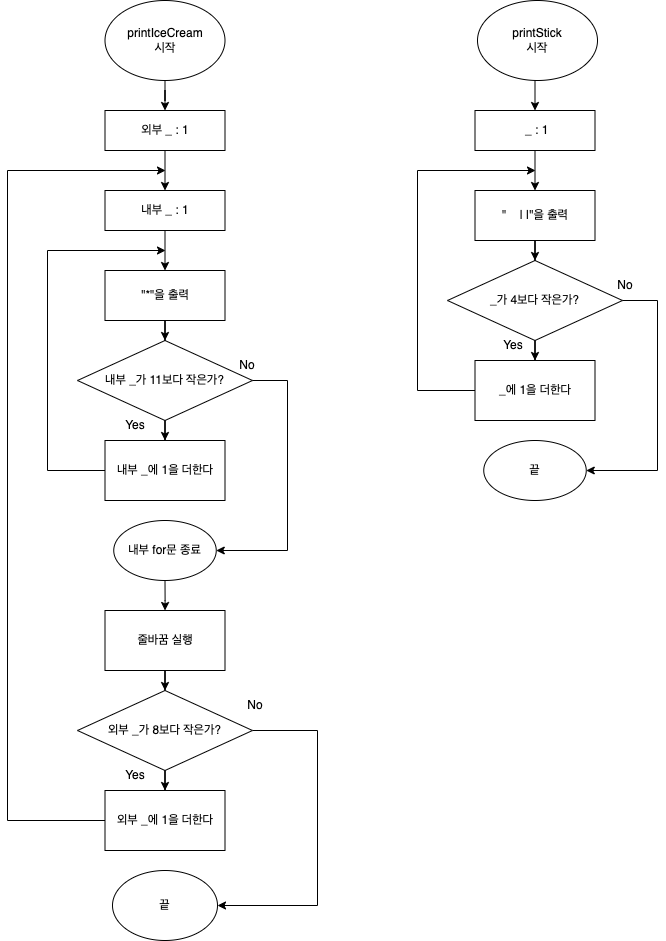

The diagram above was exported from draw.io. Its source (the exported page's mxGraphModel, read from the mxfile embedded in the PNG):
<mxGraphModel dx="1647" dy="876" grid="1" gridSize="10" guides="1" tooltips="1" connect="1" arrows="1" fold="1" page="1" pageScale="1" pageWidth="827" pageHeight="1169" background="#ffffff" math="0" shadow="0">
  <root>
    <mxCell id="0" />
    <mxCell id="1" parent="0" />
    <mxCell id="gW5P4zqGc_5P1umg8Sob-4" value="" style="edgeStyle=orthogonalEdgeStyle;rounded=0;orthogonalLoop=1;jettySize=auto;html=1;" parent="1" source="gW5P4zqGc_5P1umg8Sob-1" target="gW5P4zqGc_5P1umg8Sob-3" edge="1">
      <mxGeometry relative="1" as="geometry" />
    </mxCell>
    <mxCell id="gW5P4zqGc_5P1umg8Sob-1" value="printIceCream&lt;br&gt;시작" style="ellipse;whiteSpace=wrap;html=1;" parent="1" vertex="1">
      <mxGeometry x="186.5" y="100" width="120" height="80" as="geometry" />
    </mxCell>
    <mxCell id="gW5P4zqGc_5P1umg8Sob-2" style="edgeStyle=orthogonalEdgeStyle;rounded=0;orthogonalLoop=1;jettySize=auto;html=1;exitX=0.5;exitY=1;exitDx=0;exitDy=0;" parent="1" source="gW5P4zqGc_5P1umg8Sob-1" target="gW5P4zqGc_5P1umg8Sob-1" edge="1">
      <mxGeometry relative="1" as="geometry" />
    </mxCell>
    <mxCell id="gW5P4zqGc_5P1umg8Sob-3" value="외부 _ : 1" style="whiteSpace=wrap;html=1;" parent="1" vertex="1">
      <mxGeometry x="186.5" y="210" width="120" height="40" as="geometry" />
    </mxCell>
    <mxCell id="gW5P4zqGc_5P1umg8Sob-8" value="" style="edgeStyle=orthogonalEdgeStyle;rounded=0;orthogonalLoop=1;jettySize=auto;html=1;entryX=0.5;entryY=0;entryDx=0;entryDy=0;" parent="1" source="gW5P4zqGc_5P1umg8Sob-5" target="gW5P4zqGc_5P1umg8Sob-11" edge="1">
      <mxGeometry relative="1" as="geometry" />
    </mxCell>
    <mxCell id="gW5P4zqGc_5P1umg8Sob-5" value="내부 _ : 1" style="whiteSpace=wrap;html=1;" parent="1" vertex="1">
      <mxGeometry x="186.5" y="290" width="120" height="40" as="geometry" />
    </mxCell>
    <mxCell id="gW5P4zqGc_5P1umg8Sob-16" value="" style="edgeStyle=orthogonalEdgeStyle;rounded=0;orthogonalLoop=1;jettySize=auto;html=1;" parent="1" source="gW5P4zqGc_5P1umg8Sob-7" target="gW5P4zqGc_5P1umg8Sob-15" edge="1">
      <mxGeometry relative="1" as="geometry" />
    </mxCell>
    <mxCell id="gW5P4zqGc_5P1umg8Sob-7" value="내부 _가 11보다 작은가?" style="rhombus;whiteSpace=wrap;html=1;" parent="1" vertex="1">
      <mxGeometry x="159" y="440" width="175" height="80" as="geometry" />
    </mxCell>
    <mxCell id="gW5P4zqGc_5P1umg8Sob-12" value="" style="edgeStyle=orthogonalEdgeStyle;rounded=0;orthogonalLoop=1;jettySize=auto;html=1;" parent="1" source="gW5P4zqGc_5P1umg8Sob-11" target="gW5P4zqGc_5P1umg8Sob-7" edge="1">
      <mxGeometry relative="1" as="geometry" />
    </mxCell>
    <mxCell id="gW5P4zqGc_5P1umg8Sob-11" value="&quot;*&quot;을 출력" style="rounded=0;whiteSpace=wrap;html=1;" parent="1" vertex="1">
      <mxGeometry x="186.5" y="370" width="120" height="50" as="geometry" />
    </mxCell>
    <mxCell id="gW5P4zqGc_5P1umg8Sob-15" value="내부 _에 1을 더한다" style="whiteSpace=wrap;html=1;" parent="1" vertex="1">
      <mxGeometry x="186.5" y="540" width="120" height="60" as="geometry" />
    </mxCell>
    <mxCell id="gW5P4zqGc_5P1umg8Sob-17" value="" style="endArrow=classic;html=1;rounded=0;exitX=1;exitY=0.5;exitDx=0;exitDy=0;entryX=1;entryY=0.5;entryDx=0;entryDy=0;" parent="1" source="gW5P4zqGc_5P1umg8Sob-7" target="gW5P4zqGc_5P1umg8Sob-20" edge="1">
      <mxGeometry width="50" height="50" relative="1" as="geometry">
        <mxPoint x="339" y="460" as="sourcePoint" />
        <mxPoint x="309" y="680" as="targetPoint" />
        <Array as="points">
          <mxPoint x="369" y="480" />
          <mxPoint x="369" y="650" />
        </Array>
      </mxGeometry>
    </mxCell>
    <mxCell id="gW5P4zqGc_5P1umg8Sob-18" value="" style="endArrow=classic;html=1;rounded=0;" parent="1" source="gW5P4zqGc_5P1umg8Sob-15" edge="1">
      <mxGeometry width="50" height="50" relative="1" as="geometry">
        <mxPoint x="115.78932188134524" y="620" as="sourcePoint" />
        <mxPoint x="247" y="350" as="targetPoint" />
        <Array as="points">
          <mxPoint x="129" y="570" />
          <mxPoint x="129" y="350" />
        </Array>
      </mxGeometry>
    </mxCell>
    <mxCell id="gW5P4zqGc_5P1umg8Sob-24" value="" style="edgeStyle=orthogonalEdgeStyle;rounded=0;orthogonalLoop=1;jettySize=auto;html=1;" parent="1" source="gW5P4zqGc_5P1umg8Sob-20" target="gW5P4zqGc_5P1umg8Sob-23" edge="1">
      <mxGeometry relative="1" as="geometry" />
    </mxCell>
    <mxCell id="gW5P4zqGc_5P1umg8Sob-20" value="내부 for문 종료" style="ellipse;whiteSpace=wrap;html=1;" parent="1" vertex="1">
      <mxGeometry x="195.25" y="620" width="102.5" height="60" as="geometry" />
    </mxCell>
    <mxCell id="gW5P4zqGc_5P1umg8Sob-22" value="" style="endArrow=classic;html=1;rounded=0;exitX=0.5;exitY=1;exitDx=0;exitDy=0;entryX=0.5;entryY=0;entryDx=0;entryDy=0;" parent="1" source="gW5P4zqGc_5P1umg8Sob-3" target="gW5P4zqGc_5P1umg8Sob-5" edge="1">
      <mxGeometry width="50" height="50" relative="1" as="geometry">
        <mxPoint x="129" y="270" as="sourcePoint" />
        <mxPoint x="179" y="220" as="targetPoint" />
      </mxGeometry>
    </mxCell>
    <mxCell id="gW5P4zqGc_5P1umg8Sob-27" value="" style="edgeStyle=orthogonalEdgeStyle;rounded=0;orthogonalLoop=1;jettySize=auto;html=1;" parent="1" source="gW5P4zqGc_5P1umg8Sob-23" target="gW5P4zqGc_5P1umg8Sob-25" edge="1">
      <mxGeometry relative="1" as="geometry" />
    </mxCell>
    <mxCell id="gW5P4zqGc_5P1umg8Sob-23" value="줄바꿈 실행" style="whiteSpace=wrap;html=1;" parent="1" vertex="1">
      <mxGeometry x="186.5" y="710" width="120" height="60" as="geometry" />
    </mxCell>
    <mxCell id="gW5P4zqGc_5P1umg8Sob-29" value="" style="edgeStyle=orthogonalEdgeStyle;rounded=0;orthogonalLoop=1;jettySize=auto;html=1;" parent="1" source="gW5P4zqGc_5P1umg8Sob-25" target="gW5P4zqGc_5P1umg8Sob-28" edge="1">
      <mxGeometry relative="1" as="geometry" />
    </mxCell>
    <mxCell id="gW5P4zqGc_5P1umg8Sob-32" value="" style="edgeStyle=orthogonalEdgeStyle;rounded=0;orthogonalLoop=1;jettySize=auto;html=1;entryX=1;entryY=0.5;entryDx=0;entryDy=0;exitX=1;exitY=0.5;exitDx=0;exitDy=0;" parent="1" source="gW5P4zqGc_5P1umg8Sob-25" target="gW5P4zqGc_5P1umg8Sob-31" edge="1">
      <mxGeometry relative="1" as="geometry">
        <Array as="points">
          <mxPoint x="399" y="830" />
          <mxPoint x="399" y="1005" />
        </Array>
      </mxGeometry>
    </mxCell>
    <mxCell id="gW5P4zqGc_5P1umg8Sob-25" value="외부 _가 8보다 작은가?" style="rhombus;whiteSpace=wrap;html=1;" parent="1" vertex="1">
      <mxGeometry x="159" y="790" width="175" height="80" as="geometry" />
    </mxCell>
    <mxCell id="gW5P4zqGc_5P1umg8Sob-28" value="외부 _에 1을 더한다" style="whiteSpace=wrap;html=1;" parent="1" vertex="1">
      <mxGeometry x="186.5" y="890" width="120" height="60" as="geometry" />
    </mxCell>
    <mxCell id="gW5P4zqGc_5P1umg8Sob-30" value="" style="endArrow=classic;html=1;rounded=0;exitX=0;exitY=0.5;exitDx=0;exitDy=0;" parent="1" source="gW5P4zqGc_5P1umg8Sob-28" edge="1">
      <mxGeometry width="50" height="50" relative="1" as="geometry">
        <mxPoint x="109" y="1040" as="sourcePoint" />
        <mxPoint x="247" y="270" as="targetPoint" />
        <Array as="points">
          <mxPoint x="89" y="920" />
          <mxPoint x="89" y="270" />
        </Array>
      </mxGeometry>
    </mxCell>
    <mxCell id="gW5P4zqGc_5P1umg8Sob-31" value="끝" style="ellipse;whiteSpace=wrap;html=1;" parent="1" vertex="1">
      <mxGeometry x="194" y="970" width="105" height="70" as="geometry" />
    </mxCell>
    <mxCell id="gW5P4zqGc_5P1umg8Sob-48" style="edgeStyle=orthogonalEdgeStyle;rounded=0;orthogonalLoop=1;jettySize=auto;html=1;exitX=0.5;exitY=1;exitDx=0;exitDy=0;entryX=0.5;entryY=0;entryDx=0;entryDy=0;" parent="1" source="gW5P4zqGc_5P1umg8Sob-34" target="gW5P4zqGc_5P1umg8Sob-37" edge="1">
      <mxGeometry relative="1" as="geometry" />
    </mxCell>
    <mxCell id="gW5P4zqGc_5P1umg8Sob-34" value="printStick&lt;br&gt;시작" style="ellipse;whiteSpace=wrap;html=1;" parent="1" vertex="1">
      <mxGeometry x="559" y="100" width="120" height="80" as="geometry" />
    </mxCell>
    <mxCell id="gW5P4zqGc_5P1umg8Sob-35" style="edgeStyle=orthogonalEdgeStyle;rounded=0;orthogonalLoop=1;jettySize=auto;html=1;exitX=0.5;exitY=1;exitDx=0;exitDy=0;" parent="1" source="gW5P4zqGc_5P1umg8Sob-34" target="gW5P4zqGc_5P1umg8Sob-34" edge="1">
      <mxGeometry relative="1" as="geometry" />
    </mxCell>
    <mxCell id="gW5P4zqGc_5P1umg8Sob-36" value="" style="edgeStyle=orthogonalEdgeStyle;rounded=0;orthogonalLoop=1;jettySize=auto;html=1;entryX=0.5;entryY=0;entryDx=0;entryDy=0;" parent="1" source="gW5P4zqGc_5P1umg8Sob-37" target="gW5P4zqGc_5P1umg8Sob-41" edge="1">
      <mxGeometry relative="1" as="geometry" />
    </mxCell>
    <mxCell id="gW5P4zqGc_5P1umg8Sob-37" value="&amp;nbsp;_ : 1" style="whiteSpace=wrap;html=1;" parent="1" vertex="1">
      <mxGeometry x="556.5" y="210" width="120" height="40" as="geometry" />
    </mxCell>
    <mxCell id="gW5P4zqGc_5P1umg8Sob-38" value="" style="edgeStyle=orthogonalEdgeStyle;rounded=0;orthogonalLoop=1;jettySize=auto;html=1;" parent="1" source="gW5P4zqGc_5P1umg8Sob-39" target="gW5P4zqGc_5P1umg8Sob-42" edge="1">
      <mxGeometry relative="1" as="geometry" />
    </mxCell>
    <mxCell id="gW5P4zqGc_5P1umg8Sob-39" value="_가 4보다 작은가?" style="rhombus;whiteSpace=wrap;html=1;" parent="1" vertex="1">
      <mxGeometry x="529" y="360" width="175" height="80" as="geometry" />
    </mxCell>
    <mxCell id="gW5P4zqGc_5P1umg8Sob-40" value="" style="edgeStyle=orthogonalEdgeStyle;rounded=0;orthogonalLoop=1;jettySize=auto;html=1;" parent="1" source="gW5P4zqGc_5P1umg8Sob-41" target="gW5P4zqGc_5P1umg8Sob-39" edge="1">
      <mxGeometry relative="1" as="geometry" />
    </mxCell>
    <mxCell id="gW5P4zqGc_5P1umg8Sob-41" value="&quot;&amp;nbsp; &amp;nbsp;&amp;nbsp;| |&quot;을 출력" style="rounded=0;whiteSpace=wrap;html=1;" parent="1" vertex="1">
      <mxGeometry x="556.5" y="290" width="120" height="50" as="geometry" />
    </mxCell>
    <mxCell id="gW5P4zqGc_5P1umg8Sob-42" value="_에 1을 더한다" style="whiteSpace=wrap;html=1;" parent="1" vertex="1">
      <mxGeometry x="556.5" y="460" width="120" height="60" as="geometry" />
    </mxCell>
    <mxCell id="gW5P4zqGc_5P1umg8Sob-43" value="" style="endArrow=classic;html=1;rounded=0;exitX=1;exitY=0.5;exitDx=0;exitDy=0;entryX=1;entryY=0.5;entryDx=0;entryDy=0;" parent="1" source="gW5P4zqGc_5P1umg8Sob-39" target="gW5P4zqGc_5P1umg8Sob-45" edge="1">
      <mxGeometry width="50" height="50" relative="1" as="geometry">
        <mxPoint x="709" y="380" as="sourcePoint" />
        <mxPoint x="679" y="600" as="targetPoint" />
        <Array as="points">
          <mxPoint x="739" y="400" />
          <mxPoint x="739" y="570" />
        </Array>
      </mxGeometry>
    </mxCell>
    <mxCell id="gW5P4zqGc_5P1umg8Sob-44" value="" style="endArrow=classic;html=1;rounded=0;" parent="1" source="gW5P4zqGc_5P1umg8Sob-42" edge="1">
      <mxGeometry width="50" height="50" relative="1" as="geometry">
        <mxPoint x="485.78932188134524" y="540" as="sourcePoint" />
        <mxPoint x="617" y="270" as="targetPoint" />
        <Array as="points">
          <mxPoint x="499" y="490" />
          <mxPoint x="499" y="270" />
        </Array>
      </mxGeometry>
    </mxCell>
    <mxCell id="gW5P4zqGc_5P1umg8Sob-45" value="끝" style="ellipse;whiteSpace=wrap;html=1;" parent="1" vertex="1">
      <mxGeometry x="565.25" y="540" width="102.5" height="60" as="geometry" />
    </mxCell>
    <mxCell id="gW5P4zqGc_5P1umg8Sob-49" value="Yes" style="text;html=1;strokeColor=none;fillColor=none;align=center;verticalAlign=middle;whiteSpace=wrap;rounded=0;fontColor=#000000;" parent="1" vertex="1">
      <mxGeometry x="186.5" y="860" width="60" height="30" as="geometry" />
    </mxCell>
    <mxCell id="gW5P4zqGc_5P1umg8Sob-50" value="Yes" style="text;html=1;strokeColor=none;fillColor=none;align=center;verticalAlign=middle;whiteSpace=wrap;rounded=0;fontColor=#000000;" parent="1" vertex="1">
      <mxGeometry x="186.5" y="510" width="60" height="30" as="geometry" />
    </mxCell>
    <mxCell id="gW5P4zqGc_5P1umg8Sob-51" value="Yes" style="text;html=1;strokeColor=none;fillColor=none;align=center;verticalAlign=middle;whiteSpace=wrap;rounded=0;fontColor=#000000;" parent="1" vertex="1">
      <mxGeometry x="565.25" y="430" width="60" height="30" as="geometry" />
    </mxCell>
    <mxCell id="gW5P4zqGc_5P1umg8Sob-52" value="No" style="text;html=1;strokeColor=none;fillColor=none;align=center;verticalAlign=middle;whiteSpace=wrap;rounded=0;fontColor=#000000;" parent="1" vertex="1">
      <mxGeometry x="306.5" y="790" width="60" height="30" as="geometry" />
    </mxCell>
    <mxCell id="gW5P4zqGc_5P1umg8Sob-53" value="No" style="text;html=1;strokeColor=none;fillColor=none;align=center;verticalAlign=middle;whiteSpace=wrap;rounded=0;fontColor=#000000;" parent="1" vertex="1">
      <mxGeometry x="299" y="450" width="60" height="30" as="geometry" />
    </mxCell>
    <mxCell id="gW5P4zqGc_5P1umg8Sob-54" value="No" style="text;html=1;strokeColor=none;fillColor=none;align=center;verticalAlign=middle;whiteSpace=wrap;rounded=0;fontColor=#000000;" parent="1" vertex="1">
      <mxGeometry x="676.5" y="370" width="60" height="30" as="geometry" />
    </mxCell>
  </root>
</mxGraphModel>